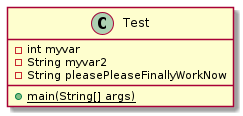

The diagram above was rendered by PlantUML. Its source (embedded in the PNG):
@startuml test

class Test {
    - int myvar
    - String myvar2
    - String pleasePleaseFinallyWorkNow
    {static} + main(String[] args)
}

@enduml